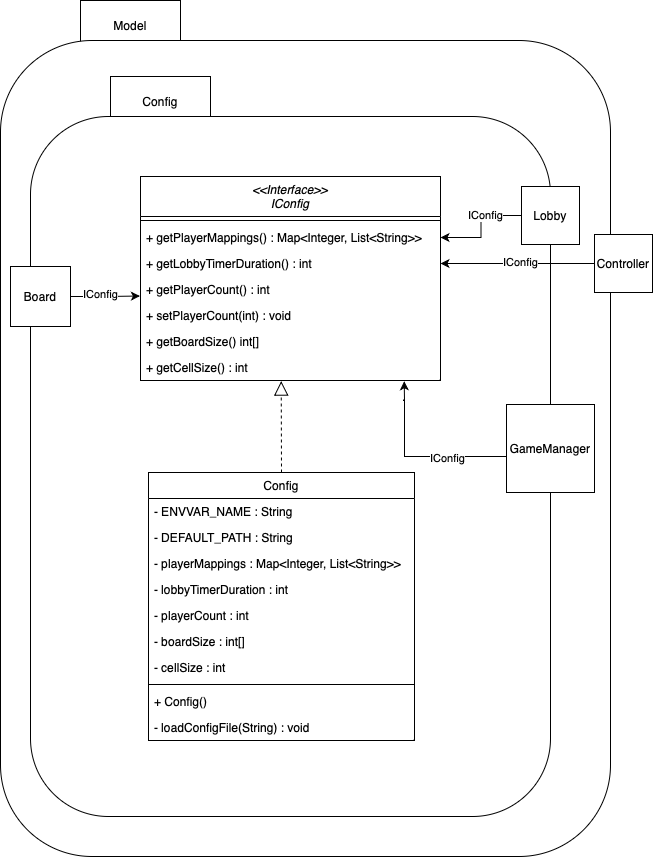

The diagram above was exported from draw.io. Its source (the exported page's mxGraphModel, read from the mxfile embedded in the PNG):
<mxGraphModel dx="1673" dy="2070" grid="1" gridSize="10" guides="1" tooltips="1" connect="1" arrows="1" fold="1" page="1" pageScale="1" pageWidth="827" pageHeight="1169" math="0" shadow="0">
  <root>
    <mxCell id="WIyWlLk6GJQsqaUBKTNV-0" />
    <mxCell id="WIyWlLk6GJQsqaUBKTNV-1" parent="WIyWlLk6GJQsqaUBKTNV-0" />
    <mxCell id="E0ViA9o1qIJVQmuZv_ld-14" value="Model" style="rounded=0;whiteSpace=wrap;html=1;" vertex="1" parent="WIyWlLk6GJQsqaUBKTNV-1">
      <mxGeometry x="140" y="-106" width="100" height="50" as="geometry" />
    </mxCell>
    <mxCell id="E0ViA9o1qIJVQmuZv_ld-15" value="" style="rounded=1;whiteSpace=wrap;html=1;" vertex="1" parent="WIyWlLk6GJQsqaUBKTNV-1">
      <mxGeometry x="60" y="-66" width="610" height="816" as="geometry" />
    </mxCell>
    <mxCell id="E0ViA9o1qIJVQmuZv_ld-13" value="Config" style="rounded=0;whiteSpace=wrap;html=1;" vertex="1" parent="WIyWlLk6GJQsqaUBKTNV-1">
      <mxGeometry x="170" y="-30" width="100" height="50" as="geometry" />
    </mxCell>
    <mxCell id="E0ViA9o1qIJVQmuZv_ld-12" value="" style="rounded=1;whiteSpace=wrap;html=1;" vertex="1" parent="WIyWlLk6GJQsqaUBKTNV-1">
      <mxGeometry x="90" y="10" width="520" height="700" as="geometry" />
    </mxCell>
    <mxCell id="zkfFHV4jXpPFQw0GAbJ--0" value="&lt;&lt;Interface&gt;&gt;&#10;IConfig" style="swimlane;fontStyle=2;align=center;verticalAlign=top;childLayout=stackLayout;horizontal=1;startSize=40;horizontalStack=0;resizeParent=1;resizeLast=0;collapsible=1;marginBottom=0;rounded=0;shadow=0;strokeWidth=1;" parent="WIyWlLk6GJQsqaUBKTNV-1" vertex="1">
      <mxGeometry x="200" y="70" width="300" height="204" as="geometry">
        <mxRectangle x="230" y="140" width="160" height="26" as="alternateBounds" />
      </mxGeometry>
    </mxCell>
    <mxCell id="zkfFHV4jXpPFQw0GAbJ--4" value="" style="line;html=1;strokeWidth=1;align=left;verticalAlign=middle;spacingTop=-1;spacingLeft=3;spacingRight=3;rotatable=0;labelPosition=right;points=[];portConstraint=eastwest;" parent="zkfFHV4jXpPFQw0GAbJ--0" vertex="1">
      <mxGeometry y="40" width="300" height="8" as="geometry" />
    </mxCell>
    <mxCell id="zkfFHV4jXpPFQw0GAbJ--5" value="+ getPlayerMappings() : Map&lt;Integer, List&lt;String&gt;&gt;" style="text;align=left;verticalAlign=top;spacingLeft=4;spacingRight=4;overflow=hidden;rotatable=0;points=[[0,0.5],[1,0.5]];portConstraint=eastwest;" parent="zkfFHV4jXpPFQw0GAbJ--0" vertex="1">
      <mxGeometry y="48" width="300" height="26" as="geometry" />
    </mxCell>
    <mxCell id="E0ViA9o1qIJVQmuZv_ld-0" value="+ getLobbyTimerDuration() : int" style="text;align=left;verticalAlign=top;spacingLeft=4;spacingRight=4;overflow=hidden;rotatable=0;points=[[0,0.5],[1,0.5]];portConstraint=eastwest;" vertex="1" parent="zkfFHV4jXpPFQw0GAbJ--0">
      <mxGeometry y="74" width="300" height="26" as="geometry" />
    </mxCell>
    <mxCell id="E0ViA9o1qIJVQmuZv_ld-1" value="+ getPlayerCount() : int" style="text;align=left;verticalAlign=top;spacingLeft=4;spacingRight=4;overflow=hidden;rotatable=0;points=[[0,0.5],[1,0.5]];portConstraint=eastwest;" vertex="1" parent="zkfFHV4jXpPFQw0GAbJ--0">
      <mxGeometry y="100" width="300" height="26" as="geometry" />
    </mxCell>
    <mxCell id="E0ViA9o1qIJVQmuZv_ld-2" value="+ setPlayerCount(int) : void" style="text;align=left;verticalAlign=top;spacingLeft=4;spacingRight=4;overflow=hidden;rotatable=0;points=[[0,0.5],[1,0.5]];portConstraint=eastwest;" vertex="1" parent="zkfFHV4jXpPFQw0GAbJ--0">
      <mxGeometry y="126" width="300" height="26" as="geometry" />
    </mxCell>
    <mxCell id="E0ViA9o1qIJVQmuZv_ld-3" value="+ getBoardSize() int[]" style="text;align=left;verticalAlign=top;spacingLeft=4;spacingRight=4;overflow=hidden;rotatable=0;points=[[0,0.5],[1,0.5]];portConstraint=eastwest;" vertex="1" parent="zkfFHV4jXpPFQw0GAbJ--0">
      <mxGeometry y="152" width="300" height="26" as="geometry" />
    </mxCell>
    <mxCell id="E0ViA9o1qIJVQmuZv_ld-4" value="+ getCellSize() : int" style="text;align=left;verticalAlign=top;spacingLeft=4;spacingRight=4;overflow=hidden;rotatable=0;points=[[0,0.5],[1,0.5]];portConstraint=eastwest;" vertex="1" parent="zkfFHV4jXpPFQw0GAbJ--0">
      <mxGeometry y="178" width="300" height="26" as="geometry" />
    </mxCell>
    <mxCell id="zkfFHV4jXpPFQw0GAbJ--6" value="Config" style="swimlane;fontStyle=0;align=center;verticalAlign=top;childLayout=stackLayout;horizontal=1;startSize=26;horizontalStack=0;resizeParent=1;resizeLast=0;collapsible=1;marginBottom=0;rounded=0;shadow=0;strokeWidth=1;" parent="WIyWlLk6GJQsqaUBKTNV-1" vertex="1">
      <mxGeometry x="208" y="366" width="266" height="268" as="geometry">
        <mxRectangle x="130" y="380" width="160" height="26" as="alternateBounds" />
      </mxGeometry>
    </mxCell>
    <mxCell id="zkfFHV4jXpPFQw0GAbJ--7" value="- ENVVAR_NAME : String" style="text;align=left;verticalAlign=top;spacingLeft=4;spacingRight=4;overflow=hidden;rotatable=0;points=[[0,0.5],[1,0.5]];portConstraint=eastwest;" parent="zkfFHV4jXpPFQw0GAbJ--6" vertex="1">
      <mxGeometry y="26" width="266" height="26" as="geometry" />
    </mxCell>
    <mxCell id="zkfFHV4jXpPFQw0GAbJ--8" value="- DEFAULT_PATH : String" style="text;align=left;verticalAlign=top;spacingLeft=4;spacingRight=4;overflow=hidden;rotatable=0;points=[[0,0.5],[1,0.5]];portConstraint=eastwest;rounded=0;shadow=0;html=0;" parent="zkfFHV4jXpPFQw0GAbJ--6" vertex="1">
      <mxGeometry y="52" width="266" height="26" as="geometry" />
    </mxCell>
    <mxCell id="E0ViA9o1qIJVQmuZv_ld-6" value="- playerMappings : Map&lt;Integer, List&lt;String&gt;&gt;" style="text;align=left;verticalAlign=top;spacingLeft=4;spacingRight=4;overflow=hidden;rotatable=0;points=[[0,0.5],[1,0.5]];portConstraint=eastwest;rounded=0;shadow=0;html=0;" vertex="1" parent="zkfFHV4jXpPFQw0GAbJ--6">
      <mxGeometry y="78" width="266" height="26" as="geometry" />
    </mxCell>
    <mxCell id="E0ViA9o1qIJVQmuZv_ld-7" value="- lobbyTimerDuration : int" style="text;align=left;verticalAlign=top;spacingLeft=4;spacingRight=4;overflow=hidden;rotatable=0;points=[[0,0.5],[1,0.5]];portConstraint=eastwest;rounded=0;shadow=0;html=0;" vertex="1" parent="zkfFHV4jXpPFQw0GAbJ--6">
      <mxGeometry y="104" width="266" height="26" as="geometry" />
    </mxCell>
    <mxCell id="E0ViA9o1qIJVQmuZv_ld-8" value="- playerCount : int " style="text;align=left;verticalAlign=top;spacingLeft=4;spacingRight=4;overflow=hidden;rotatable=0;points=[[0,0.5],[1,0.5]];portConstraint=eastwest;rounded=0;shadow=0;html=0;" vertex="1" parent="zkfFHV4jXpPFQw0GAbJ--6">
      <mxGeometry y="130" width="266" height="26" as="geometry" />
    </mxCell>
    <mxCell id="E0ViA9o1qIJVQmuZv_ld-9" value="- boardSize : int[]" style="text;align=left;verticalAlign=top;spacingLeft=4;spacingRight=4;overflow=hidden;rotatable=0;points=[[0,0.5],[1,0.5]];portConstraint=eastwest;rounded=0;shadow=0;html=0;" vertex="1" parent="zkfFHV4jXpPFQw0GAbJ--6">
      <mxGeometry y="156" width="266" height="26" as="geometry" />
    </mxCell>
    <mxCell id="E0ViA9o1qIJVQmuZv_ld-10" value="- cellSize : int " style="text;align=left;verticalAlign=top;spacingLeft=4;spacingRight=4;overflow=hidden;rotatable=0;points=[[0,0.5],[1,0.5]];portConstraint=eastwest;rounded=0;shadow=0;html=0;" vertex="1" parent="zkfFHV4jXpPFQw0GAbJ--6">
      <mxGeometry y="182" width="266" height="26" as="geometry" />
    </mxCell>
    <mxCell id="zkfFHV4jXpPFQw0GAbJ--9" value="" style="line;html=1;strokeWidth=1;align=left;verticalAlign=middle;spacingTop=-1;spacingLeft=3;spacingRight=3;rotatable=0;labelPosition=right;points=[];portConstraint=eastwest;" parent="zkfFHV4jXpPFQw0GAbJ--6" vertex="1">
      <mxGeometry y="208" width="266" height="8" as="geometry" />
    </mxCell>
    <mxCell id="zkfFHV4jXpPFQw0GAbJ--11" value="+ Config()" style="text;align=left;verticalAlign=top;spacingLeft=4;spacingRight=4;overflow=hidden;rotatable=0;points=[[0,0.5],[1,0.5]];portConstraint=eastwest;" parent="zkfFHV4jXpPFQw0GAbJ--6" vertex="1">
      <mxGeometry y="216" width="266" height="26" as="geometry" />
    </mxCell>
    <mxCell id="E0ViA9o1qIJVQmuZv_ld-11" value="- loadConfigFile(String) : void" style="text;align=left;verticalAlign=top;spacingLeft=4;spacingRight=4;overflow=hidden;rotatable=0;points=[[0,0.5],[1,0.5]];portConstraint=eastwest;" vertex="1" parent="zkfFHV4jXpPFQw0GAbJ--6">
      <mxGeometry y="242" width="266" height="26" as="geometry" />
    </mxCell>
    <mxCell id="E0ViA9o1qIJVQmuZv_ld-5" value="" style="endArrow=block;dashed=1;endFill=0;endSize=12;html=1;rounded=0;exitX=0.5;exitY=0;exitDx=0;exitDy=0;entryX=0.469;entryY=1.023;entryDx=0;entryDy=0;entryPerimeter=0;" edge="1" parent="WIyWlLk6GJQsqaUBKTNV-1" source="zkfFHV4jXpPFQw0GAbJ--6" target="E0ViA9o1qIJVQmuZv_ld-4">
      <mxGeometry width="160" relative="1" as="geometry">
        <mxPoint x="297.5" y="260" as="sourcePoint" />
        <mxPoint x="412.5" y="142" as="targetPoint" />
        <Array as="points" />
      </mxGeometry>
    </mxCell>
    <mxCell id="E0ViA9o1qIJVQmuZv_ld-17" style="edgeStyle=orthogonalEdgeStyle;rounded=0;orthogonalLoop=1;jettySize=auto;html=1;entryX=1;entryY=0.5;entryDx=0;entryDy=0;" edge="1" parent="WIyWlLk6GJQsqaUBKTNV-1" source="E0ViA9o1qIJVQmuZv_ld-16" target="E0ViA9o1qIJVQmuZv_ld-0">
      <mxGeometry relative="1" as="geometry" />
    </mxCell>
    <mxCell id="E0ViA9o1qIJVQmuZv_ld-18" value="IConfig" style="edgeLabel;html=1;align=center;verticalAlign=middle;resizable=0;points=[];" vertex="1" connectable="0" parent="E0ViA9o1qIJVQmuZv_ld-17">
      <mxGeometry x="-0.026" y="-2" relative="1" as="geometry">
        <mxPoint as="offset" />
      </mxGeometry>
    </mxCell>
    <mxCell id="E0ViA9o1qIJVQmuZv_ld-16" value="Controller" style="whiteSpace=wrap;html=1;aspect=fixed;" vertex="1" parent="WIyWlLk6GJQsqaUBKTNV-1">
      <mxGeometry x="654" y="128" width="58" height="58" as="geometry" />
    </mxCell>
    <mxCell id="E0ViA9o1qIJVQmuZv_ld-23" style="edgeStyle=orthogonalEdgeStyle;rounded=0;orthogonalLoop=1;jettySize=auto;html=1;entryX=1;entryY=0.5;entryDx=0;entryDy=0;" edge="1" parent="WIyWlLk6GJQsqaUBKTNV-1" source="E0ViA9o1qIJVQmuZv_ld-19" target="zkfFHV4jXpPFQw0GAbJ--5">
      <mxGeometry relative="1" as="geometry" />
    </mxCell>
    <mxCell id="E0ViA9o1qIJVQmuZv_ld-29" value="IConfig" style="edgeLabel;html=1;align=center;verticalAlign=middle;resizable=0;points=[];" vertex="1" connectable="0" parent="E0ViA9o1qIJVQmuZv_ld-23">
      <mxGeometry x="-0.2843" y="-1" relative="1" as="geometry">
        <mxPoint as="offset" />
      </mxGeometry>
    </mxCell>
    <mxCell id="E0ViA9o1qIJVQmuZv_ld-19" value="Lobby" style="whiteSpace=wrap;html=1;aspect=fixed;" vertex="1" parent="WIyWlLk6GJQsqaUBKTNV-1">
      <mxGeometry x="581" y="80" width="58" height="58" as="geometry" />
    </mxCell>
    <mxCell id="E0ViA9o1qIJVQmuZv_ld-26" style="edgeStyle=orthogonalEdgeStyle;rounded=0;orthogonalLoop=1;jettySize=auto;html=1;entryX=0.879;entryY=1.029;entryDx=0;entryDy=0;entryPerimeter=0;" edge="1" parent="WIyWlLk6GJQsqaUBKTNV-1" source="E0ViA9o1qIJVQmuZv_ld-20" target="E0ViA9o1qIJVQmuZv_ld-4">
      <mxGeometry relative="1" as="geometry">
        <Array as="points">
          <mxPoint x="464" y="350" />
          <mxPoint x="464" y="294" />
        </Array>
      </mxGeometry>
    </mxCell>
    <mxCell id="E0ViA9o1qIJVQmuZv_ld-27" value="IConfig" style="edgeLabel;html=1;align=center;verticalAlign=middle;resizable=0;points=[];" vertex="1" connectable="0" parent="E0ViA9o1qIJVQmuZv_ld-26">
      <mxGeometry x="-0.3213" y="1" relative="1" as="geometry">
        <mxPoint as="offset" />
      </mxGeometry>
    </mxCell>
    <mxCell id="E0ViA9o1qIJVQmuZv_ld-20" value="GameManager" style="whiteSpace=wrap;html=1;aspect=fixed;" vertex="1" parent="WIyWlLk6GJQsqaUBKTNV-1">
      <mxGeometry x="566" y="298" width="88" height="88" as="geometry" />
    </mxCell>
    <mxCell id="E0ViA9o1qIJVQmuZv_ld-22" style="edgeStyle=orthogonalEdgeStyle;rounded=0;orthogonalLoop=1;jettySize=auto;html=1;entryX=-0.002;entryY=0.751;entryDx=0;entryDy=0;entryPerimeter=0;" edge="1" parent="WIyWlLk6GJQsqaUBKTNV-1" source="E0ViA9o1qIJVQmuZv_ld-21" target="E0ViA9o1qIJVQmuZv_ld-1">
      <mxGeometry relative="1" as="geometry" />
    </mxCell>
    <mxCell id="E0ViA9o1qIJVQmuZv_ld-28" value="IConfig" style="edgeLabel;html=1;align=center;verticalAlign=middle;resizable=0;points=[];" vertex="1" connectable="0" parent="E0ViA9o1qIJVQmuZv_ld-22">
      <mxGeometry x="-0.1704" y="3" relative="1" as="geometry">
        <mxPoint as="offset" />
      </mxGeometry>
    </mxCell>
    <mxCell id="E0ViA9o1qIJVQmuZv_ld-21" value="Board" style="whiteSpace=wrap;html=1;aspect=fixed;" vertex="1" parent="WIyWlLk6GJQsqaUBKTNV-1">
      <mxGeometry x="70" y="160" width="60" height="60" as="geometry" />
    </mxCell>
  </root>
</mxGraphModel>